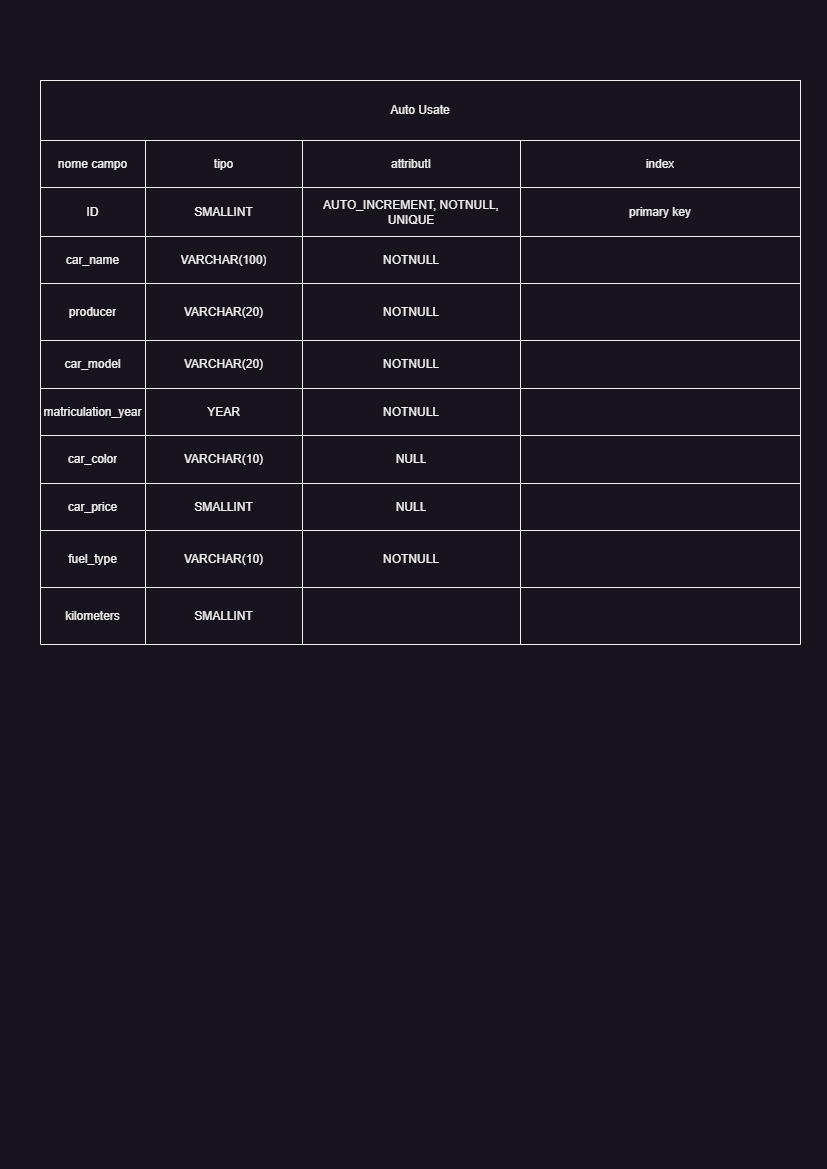

The diagram above was exported from draw.io. Its source (the exported page's mxGraphModel, read from the mxfile embedded in the PNG):
<mxGraphModel dx="1195" dy="630" grid="1" gridSize="10" guides="1" tooltips="1" connect="1" arrows="1" fold="1" page="1" pageScale="1" pageWidth="827" pageHeight="1169" math="0" shadow="0">
  <root>
    <mxCell id="0" />
    <mxCell id="1" parent="0" />
    <mxCell id="8RWSy3vL3uK4bepoI9tF-1" value="" style="shape=table;startSize=0;container=1;collapsible=0;childLayout=tableLayout;" vertex="1" parent="1">
      <mxGeometry x="40" y="140" width="760" height="504" as="geometry" />
    </mxCell>
    <mxCell id="8RWSy3vL3uK4bepoI9tF-2" value="" style="shape=tableRow;horizontal=0;startSize=0;swimlaneHead=0;swimlaneBody=0;strokeColor=inherit;top=0;left=0;bottom=0;right=0;collapsible=0;dropTarget=0;fillColor=none;points=[[0,0.5],[1,0.5]];portConstraint=eastwest;" vertex="1" parent="8RWSy3vL3uK4bepoI9tF-1">
      <mxGeometry width="760" height="47" as="geometry" />
    </mxCell>
    <mxCell id="8RWSy3vL3uK4bepoI9tF-3" value="nome campo" style="shape=partialRectangle;html=1;whiteSpace=wrap;connectable=0;strokeColor=inherit;overflow=hidden;fillColor=none;top=0;left=0;bottom=0;right=0;pointerEvents=1;" vertex="1" parent="8RWSy3vL3uK4bepoI9tF-2">
      <mxGeometry width="105" height="47" as="geometry">
        <mxRectangle width="105" height="47" as="alternateBounds" />
      </mxGeometry>
    </mxCell>
    <mxCell id="8RWSy3vL3uK4bepoI9tF-4" value="tipo" style="shape=partialRectangle;html=1;whiteSpace=wrap;connectable=0;strokeColor=inherit;overflow=hidden;fillColor=none;top=0;left=0;bottom=0;right=0;pointerEvents=1;" vertex="1" parent="8RWSy3vL3uK4bepoI9tF-2">
      <mxGeometry x="105" width="157" height="47" as="geometry">
        <mxRectangle width="157" height="47" as="alternateBounds" />
      </mxGeometry>
    </mxCell>
    <mxCell id="8RWSy3vL3uK4bepoI9tF-5" value="attributI" style="shape=partialRectangle;html=1;whiteSpace=wrap;connectable=0;strokeColor=inherit;overflow=hidden;fillColor=none;top=0;left=0;bottom=0;right=0;pointerEvents=1;" vertex="1" parent="8RWSy3vL3uK4bepoI9tF-2">
      <mxGeometry x="262" width="218" height="47" as="geometry">
        <mxRectangle width="218" height="47" as="alternateBounds" />
      </mxGeometry>
    </mxCell>
    <mxCell id="8RWSy3vL3uK4bepoI9tF-6" value="index" style="shape=partialRectangle;html=1;whiteSpace=wrap;connectable=0;strokeColor=inherit;overflow=hidden;fillColor=none;top=0;left=0;bottom=0;right=0;pointerEvents=1;" vertex="1" parent="8RWSy3vL3uK4bepoI9tF-2">
      <mxGeometry x="480" width="280" height="47" as="geometry">
        <mxRectangle width="280" height="47" as="alternateBounds" />
      </mxGeometry>
    </mxCell>
    <mxCell id="8RWSy3vL3uK4bepoI9tF-7" value="" style="shape=tableRow;horizontal=0;startSize=0;swimlaneHead=0;swimlaneBody=0;strokeColor=inherit;top=0;left=0;bottom=0;right=0;collapsible=0;dropTarget=0;fillColor=none;points=[[0,0.5],[1,0.5]];portConstraint=eastwest;" vertex="1" parent="8RWSy3vL3uK4bepoI9tF-1">
      <mxGeometry y="47" width="760" height="49" as="geometry" />
    </mxCell>
    <mxCell id="8RWSy3vL3uK4bepoI9tF-8" value="ID" style="shape=partialRectangle;html=1;whiteSpace=wrap;connectable=0;strokeColor=inherit;overflow=hidden;fillColor=none;top=0;left=0;bottom=0;right=0;pointerEvents=1;" vertex="1" parent="8RWSy3vL3uK4bepoI9tF-7">
      <mxGeometry width="105" height="49" as="geometry">
        <mxRectangle width="105" height="49" as="alternateBounds" />
      </mxGeometry>
    </mxCell>
    <mxCell id="8RWSy3vL3uK4bepoI9tF-9" value="SMALLINT" style="shape=partialRectangle;html=1;whiteSpace=wrap;connectable=0;strokeColor=inherit;overflow=hidden;fillColor=none;top=0;left=0;bottom=0;right=0;pointerEvents=1;" vertex="1" parent="8RWSy3vL3uK4bepoI9tF-7">
      <mxGeometry x="105" width="157" height="49" as="geometry">
        <mxRectangle width="157" height="49" as="alternateBounds" />
      </mxGeometry>
    </mxCell>
    <mxCell id="8RWSy3vL3uK4bepoI9tF-10" value="AUTO_INCREMENT, NOTNULL, UNIQUE" style="shape=partialRectangle;html=1;whiteSpace=wrap;connectable=0;strokeColor=inherit;overflow=hidden;fillColor=none;top=0;left=0;bottom=0;right=0;pointerEvents=1;" vertex="1" parent="8RWSy3vL3uK4bepoI9tF-7">
      <mxGeometry x="262" width="218" height="49" as="geometry">
        <mxRectangle width="218" height="49" as="alternateBounds" />
      </mxGeometry>
    </mxCell>
    <mxCell id="8RWSy3vL3uK4bepoI9tF-11" value="primary key" style="shape=partialRectangle;html=1;whiteSpace=wrap;connectable=0;strokeColor=inherit;overflow=hidden;fillColor=none;top=0;left=0;bottom=0;right=0;pointerEvents=1;" vertex="1" parent="8RWSy3vL3uK4bepoI9tF-7">
      <mxGeometry x="480" width="280" height="49" as="geometry">
        <mxRectangle width="280" height="49" as="alternateBounds" />
      </mxGeometry>
    </mxCell>
    <mxCell id="8RWSy3vL3uK4bepoI9tF-12" value="" style="shape=tableRow;horizontal=0;startSize=0;swimlaneHead=0;swimlaneBody=0;strokeColor=inherit;top=0;left=0;bottom=0;right=0;collapsible=0;dropTarget=0;fillColor=none;points=[[0,0.5],[1,0.5]];portConstraint=eastwest;" vertex="1" parent="8RWSy3vL3uK4bepoI9tF-1">
      <mxGeometry y="96" width="760" height="47" as="geometry" />
    </mxCell>
    <mxCell id="8RWSy3vL3uK4bepoI9tF-13" value="car_name" style="shape=partialRectangle;html=1;whiteSpace=wrap;connectable=0;strokeColor=inherit;overflow=hidden;fillColor=none;top=0;left=0;bottom=0;right=0;pointerEvents=1;" vertex="1" parent="8RWSy3vL3uK4bepoI9tF-12">
      <mxGeometry width="105" height="47" as="geometry">
        <mxRectangle width="105" height="47" as="alternateBounds" />
      </mxGeometry>
    </mxCell>
    <mxCell id="8RWSy3vL3uK4bepoI9tF-14" value="VARCHAR(100)" style="shape=partialRectangle;html=1;whiteSpace=wrap;connectable=0;strokeColor=inherit;overflow=hidden;fillColor=none;top=0;left=0;bottom=0;right=0;pointerEvents=1;" vertex="1" parent="8RWSy3vL3uK4bepoI9tF-12">
      <mxGeometry x="105" width="157" height="47" as="geometry">
        <mxRectangle width="157" height="47" as="alternateBounds" />
      </mxGeometry>
    </mxCell>
    <mxCell id="8RWSy3vL3uK4bepoI9tF-15" value="NOTNULL" style="shape=partialRectangle;html=1;whiteSpace=wrap;connectable=0;strokeColor=inherit;overflow=hidden;fillColor=none;top=0;left=0;bottom=0;right=0;pointerEvents=1;" vertex="1" parent="8RWSy3vL3uK4bepoI9tF-12">
      <mxGeometry x="262" width="218" height="47" as="geometry">
        <mxRectangle width="218" height="47" as="alternateBounds" />
      </mxGeometry>
    </mxCell>
    <mxCell id="8RWSy3vL3uK4bepoI9tF-16" value="" style="shape=partialRectangle;html=1;whiteSpace=wrap;connectable=0;strokeColor=inherit;overflow=hidden;fillColor=none;top=0;left=0;bottom=0;right=0;pointerEvents=1;" vertex="1" parent="8RWSy3vL3uK4bepoI9tF-12">
      <mxGeometry x="480" width="280" height="47" as="geometry">
        <mxRectangle width="280" height="47" as="alternateBounds" />
      </mxGeometry>
    </mxCell>
    <mxCell id="8RWSy3vL3uK4bepoI9tF-91" style="shape=tableRow;horizontal=0;startSize=0;swimlaneHead=0;swimlaneBody=0;strokeColor=inherit;top=0;left=0;bottom=0;right=0;collapsible=0;dropTarget=0;fillColor=none;points=[[0,0.5],[1,0.5]];portConstraint=eastwest;" vertex="1" parent="8RWSy3vL3uK4bepoI9tF-1">
      <mxGeometry y="143" width="760" height="57" as="geometry" />
    </mxCell>
    <mxCell id="8RWSy3vL3uK4bepoI9tF-92" value="producer" style="shape=partialRectangle;html=1;whiteSpace=wrap;connectable=0;strokeColor=inherit;overflow=hidden;fillColor=none;top=0;left=0;bottom=0;right=0;pointerEvents=1;" vertex="1" parent="8RWSy3vL3uK4bepoI9tF-91">
      <mxGeometry width="105" height="57" as="geometry">
        <mxRectangle width="105" height="57" as="alternateBounds" />
      </mxGeometry>
    </mxCell>
    <mxCell id="8RWSy3vL3uK4bepoI9tF-93" value="VARCHAR(20)" style="shape=partialRectangle;html=1;whiteSpace=wrap;connectable=0;strokeColor=inherit;overflow=hidden;fillColor=none;top=0;left=0;bottom=0;right=0;pointerEvents=1;" vertex="1" parent="8RWSy3vL3uK4bepoI9tF-91">
      <mxGeometry x="105" width="157" height="57" as="geometry">
        <mxRectangle width="157" height="57" as="alternateBounds" />
      </mxGeometry>
    </mxCell>
    <mxCell id="8RWSy3vL3uK4bepoI9tF-94" value="NOTNULL" style="shape=partialRectangle;html=1;whiteSpace=wrap;connectable=0;strokeColor=inherit;overflow=hidden;fillColor=none;top=0;left=0;bottom=0;right=0;pointerEvents=1;" vertex="1" parent="8RWSy3vL3uK4bepoI9tF-91">
      <mxGeometry x="262" width="218" height="57" as="geometry">
        <mxRectangle width="218" height="57" as="alternateBounds" />
      </mxGeometry>
    </mxCell>
    <mxCell id="8RWSy3vL3uK4bepoI9tF-95" style="shape=partialRectangle;html=1;whiteSpace=wrap;connectable=0;strokeColor=inherit;overflow=hidden;fillColor=none;top=0;left=0;bottom=0;right=0;pointerEvents=1;" vertex="1" parent="8RWSy3vL3uK4bepoI9tF-91">
      <mxGeometry x="480" width="280" height="57" as="geometry">
        <mxRectangle width="280" height="57" as="alternateBounds" />
      </mxGeometry>
    </mxCell>
    <mxCell id="8RWSy3vL3uK4bepoI9tF-17" value="" style="shape=tableRow;horizontal=0;startSize=0;swimlaneHead=0;swimlaneBody=0;strokeColor=inherit;top=0;left=0;bottom=0;right=0;collapsible=0;dropTarget=0;fillColor=none;points=[[0,0.5],[1,0.5]];portConstraint=eastwest;" vertex="1" parent="8RWSy3vL3uK4bepoI9tF-1">
      <mxGeometry y="200" width="760" height="48" as="geometry" />
    </mxCell>
    <mxCell id="8RWSy3vL3uK4bepoI9tF-18" value="car_model" style="shape=partialRectangle;html=1;whiteSpace=wrap;connectable=0;strokeColor=inherit;overflow=hidden;fillColor=none;top=0;left=0;bottom=0;right=0;pointerEvents=1;" vertex="1" parent="8RWSy3vL3uK4bepoI9tF-17">
      <mxGeometry width="105" height="48" as="geometry">
        <mxRectangle width="105" height="48" as="alternateBounds" />
      </mxGeometry>
    </mxCell>
    <mxCell id="8RWSy3vL3uK4bepoI9tF-19" value="VARCHAR(20)" style="shape=partialRectangle;html=1;whiteSpace=wrap;connectable=0;strokeColor=inherit;overflow=hidden;fillColor=none;top=0;left=0;bottom=0;right=0;pointerEvents=1;" vertex="1" parent="8RWSy3vL3uK4bepoI9tF-17">
      <mxGeometry x="105" width="157" height="48" as="geometry">
        <mxRectangle width="157" height="48" as="alternateBounds" />
      </mxGeometry>
    </mxCell>
    <mxCell id="8RWSy3vL3uK4bepoI9tF-20" value="NOTNULL" style="shape=partialRectangle;html=1;whiteSpace=wrap;connectable=0;strokeColor=inherit;overflow=hidden;fillColor=none;top=0;left=0;bottom=0;right=0;pointerEvents=1;" vertex="1" parent="8RWSy3vL3uK4bepoI9tF-17">
      <mxGeometry x="262" width="218" height="48" as="geometry">
        <mxRectangle width="218" height="48" as="alternateBounds" />
      </mxGeometry>
    </mxCell>
    <mxCell id="8RWSy3vL3uK4bepoI9tF-21" value="" style="shape=partialRectangle;html=1;whiteSpace=wrap;connectable=0;strokeColor=inherit;overflow=hidden;fillColor=none;top=0;left=0;bottom=0;right=0;pointerEvents=1;" vertex="1" parent="8RWSy3vL3uK4bepoI9tF-17">
      <mxGeometry x="480" width="280" height="48" as="geometry">
        <mxRectangle width="280" height="48" as="alternateBounds" />
      </mxGeometry>
    </mxCell>
    <mxCell id="8RWSy3vL3uK4bepoI9tF-22" value="" style="shape=tableRow;horizontal=0;startSize=0;swimlaneHead=0;swimlaneBody=0;strokeColor=inherit;top=0;left=0;bottom=0;right=0;collapsible=0;dropTarget=0;fillColor=none;points=[[0,0.5],[1,0.5]];portConstraint=eastwest;" vertex="1" parent="8RWSy3vL3uK4bepoI9tF-1">
      <mxGeometry y="248" width="760" height="47" as="geometry" />
    </mxCell>
    <mxCell id="8RWSy3vL3uK4bepoI9tF-23" value="matriculation_year" style="shape=partialRectangle;html=1;whiteSpace=wrap;connectable=0;strokeColor=inherit;overflow=hidden;fillColor=none;top=0;left=0;bottom=0;right=0;pointerEvents=1;" vertex="1" parent="8RWSy3vL3uK4bepoI9tF-22">
      <mxGeometry width="105" height="47" as="geometry">
        <mxRectangle width="105" height="47" as="alternateBounds" />
      </mxGeometry>
    </mxCell>
    <mxCell id="8RWSy3vL3uK4bepoI9tF-24" value="YEAR" style="shape=partialRectangle;html=1;whiteSpace=wrap;connectable=0;strokeColor=inherit;overflow=hidden;fillColor=none;top=0;left=0;bottom=0;right=0;pointerEvents=1;" vertex="1" parent="8RWSy3vL3uK4bepoI9tF-22">
      <mxGeometry x="105" width="157" height="47" as="geometry">
        <mxRectangle width="157" height="47" as="alternateBounds" />
      </mxGeometry>
    </mxCell>
    <mxCell id="8RWSy3vL3uK4bepoI9tF-25" value="NOTNULL" style="shape=partialRectangle;html=1;whiteSpace=wrap;connectable=0;strokeColor=inherit;overflow=hidden;fillColor=none;top=0;left=0;bottom=0;right=0;pointerEvents=1;" vertex="1" parent="8RWSy3vL3uK4bepoI9tF-22">
      <mxGeometry x="262" width="218" height="47" as="geometry">
        <mxRectangle width="218" height="47" as="alternateBounds" />
      </mxGeometry>
    </mxCell>
    <mxCell id="8RWSy3vL3uK4bepoI9tF-26" value="" style="shape=partialRectangle;html=1;whiteSpace=wrap;connectable=0;strokeColor=inherit;overflow=hidden;fillColor=none;top=0;left=0;bottom=0;right=0;pointerEvents=1;" vertex="1" parent="8RWSy3vL3uK4bepoI9tF-22">
      <mxGeometry x="480" width="280" height="47" as="geometry">
        <mxRectangle width="280" height="47" as="alternateBounds" />
      </mxGeometry>
    </mxCell>
    <mxCell id="8RWSy3vL3uK4bepoI9tF-27" value="" style="shape=tableRow;horizontal=0;startSize=0;swimlaneHead=0;swimlaneBody=0;strokeColor=inherit;top=0;left=0;bottom=0;right=0;collapsible=0;dropTarget=0;fillColor=none;points=[[0,0.5],[1,0.5]];portConstraint=eastwest;" vertex="1" parent="8RWSy3vL3uK4bepoI9tF-1">
      <mxGeometry y="295" width="760" height="48" as="geometry" />
    </mxCell>
    <mxCell id="8RWSy3vL3uK4bepoI9tF-28" value="car_color" style="shape=partialRectangle;html=1;whiteSpace=wrap;connectable=0;strokeColor=inherit;overflow=hidden;fillColor=none;top=0;left=0;bottom=0;right=0;pointerEvents=1;" vertex="1" parent="8RWSy3vL3uK4bepoI9tF-27">
      <mxGeometry width="105" height="48" as="geometry">
        <mxRectangle width="105" height="48" as="alternateBounds" />
      </mxGeometry>
    </mxCell>
    <mxCell id="8RWSy3vL3uK4bepoI9tF-29" value="VARCHAR(10)" style="shape=partialRectangle;html=1;whiteSpace=wrap;connectable=0;strokeColor=inherit;overflow=hidden;fillColor=none;top=0;left=0;bottom=0;right=0;pointerEvents=1;" vertex="1" parent="8RWSy3vL3uK4bepoI9tF-27">
      <mxGeometry x="105" width="157" height="48" as="geometry">
        <mxRectangle width="157" height="48" as="alternateBounds" />
      </mxGeometry>
    </mxCell>
    <mxCell id="8RWSy3vL3uK4bepoI9tF-30" value="NULL" style="shape=partialRectangle;html=1;whiteSpace=wrap;connectable=0;strokeColor=inherit;overflow=hidden;fillColor=none;top=0;left=0;bottom=0;right=0;pointerEvents=1;" vertex="1" parent="8RWSy3vL3uK4bepoI9tF-27">
      <mxGeometry x="262" width="218" height="48" as="geometry">
        <mxRectangle width="218" height="48" as="alternateBounds" />
      </mxGeometry>
    </mxCell>
    <mxCell id="8RWSy3vL3uK4bepoI9tF-31" value="" style="shape=partialRectangle;html=1;whiteSpace=wrap;connectable=0;strokeColor=inherit;overflow=hidden;fillColor=none;top=0;left=0;bottom=0;right=0;pointerEvents=1;" vertex="1" parent="8RWSy3vL3uK4bepoI9tF-27">
      <mxGeometry x="480" width="280" height="48" as="geometry">
        <mxRectangle width="280" height="48" as="alternateBounds" />
      </mxGeometry>
    </mxCell>
    <mxCell id="8RWSy3vL3uK4bepoI9tF-32" value="" style="shape=tableRow;horizontal=0;startSize=0;swimlaneHead=0;swimlaneBody=0;strokeColor=inherit;top=0;left=0;bottom=0;right=0;collapsible=0;dropTarget=0;fillColor=none;points=[[0,0.5],[1,0.5]];portConstraint=eastwest;" vertex="1" parent="8RWSy3vL3uK4bepoI9tF-1">
      <mxGeometry y="343" width="760" height="47" as="geometry" />
    </mxCell>
    <mxCell id="8RWSy3vL3uK4bepoI9tF-33" value="car_price" style="shape=partialRectangle;html=1;whiteSpace=wrap;connectable=0;strokeColor=inherit;overflow=hidden;fillColor=none;top=0;left=0;bottom=0;right=0;pointerEvents=1;" vertex="1" parent="8RWSy3vL3uK4bepoI9tF-32">
      <mxGeometry width="105" height="47" as="geometry">
        <mxRectangle width="105" height="47" as="alternateBounds" />
      </mxGeometry>
    </mxCell>
    <mxCell id="8RWSy3vL3uK4bepoI9tF-34" value="SMALLINT" style="shape=partialRectangle;html=1;whiteSpace=wrap;connectable=0;strokeColor=inherit;overflow=hidden;fillColor=none;top=0;left=0;bottom=0;right=0;pointerEvents=1;" vertex="1" parent="8RWSy3vL3uK4bepoI9tF-32">
      <mxGeometry x="105" width="157" height="47" as="geometry">
        <mxRectangle width="157" height="47" as="alternateBounds" />
      </mxGeometry>
    </mxCell>
    <mxCell id="8RWSy3vL3uK4bepoI9tF-35" value="NULL" style="shape=partialRectangle;html=1;whiteSpace=wrap;connectable=0;strokeColor=inherit;overflow=hidden;fillColor=none;top=0;left=0;bottom=0;right=0;pointerEvents=1;" vertex="1" parent="8RWSy3vL3uK4bepoI9tF-32">
      <mxGeometry x="262" width="218" height="47" as="geometry">
        <mxRectangle width="218" height="47" as="alternateBounds" />
      </mxGeometry>
    </mxCell>
    <mxCell id="8RWSy3vL3uK4bepoI9tF-36" value="" style="shape=partialRectangle;html=1;whiteSpace=wrap;connectable=0;strokeColor=inherit;overflow=hidden;fillColor=none;top=0;left=0;bottom=0;right=0;pointerEvents=1;" vertex="1" parent="8RWSy3vL3uK4bepoI9tF-32">
      <mxGeometry x="480" width="280" height="47" as="geometry">
        <mxRectangle width="280" height="47" as="alternateBounds" />
      </mxGeometry>
    </mxCell>
    <mxCell id="8RWSy3vL3uK4bepoI9tF-37" value="" style="shape=tableRow;horizontal=0;startSize=0;swimlaneHead=0;swimlaneBody=0;strokeColor=inherit;top=0;left=0;bottom=0;right=0;collapsible=0;dropTarget=0;fillColor=none;points=[[0,0.5],[1,0.5]];portConstraint=eastwest;" vertex="1" parent="8RWSy3vL3uK4bepoI9tF-1">
      <mxGeometry y="390" width="760" height="57" as="geometry" />
    </mxCell>
    <mxCell id="8RWSy3vL3uK4bepoI9tF-38" value="fuel_type" style="shape=partialRectangle;html=1;whiteSpace=wrap;connectable=0;strokeColor=inherit;overflow=hidden;fillColor=none;top=0;left=0;bottom=0;right=0;pointerEvents=1;" vertex="1" parent="8RWSy3vL3uK4bepoI9tF-37">
      <mxGeometry width="105" height="57" as="geometry">
        <mxRectangle width="105" height="57" as="alternateBounds" />
      </mxGeometry>
    </mxCell>
    <mxCell id="8RWSy3vL3uK4bepoI9tF-39" value="VARCHAR(10)" style="shape=partialRectangle;html=1;whiteSpace=wrap;connectable=0;strokeColor=inherit;overflow=hidden;fillColor=none;top=0;left=0;bottom=0;right=0;pointerEvents=1;" vertex="1" parent="8RWSy3vL3uK4bepoI9tF-37">
      <mxGeometry x="105" width="157" height="57" as="geometry">
        <mxRectangle width="157" height="57" as="alternateBounds" />
      </mxGeometry>
    </mxCell>
    <mxCell id="8RWSy3vL3uK4bepoI9tF-40" value="NOTNULL" style="shape=partialRectangle;html=1;whiteSpace=wrap;connectable=0;strokeColor=inherit;overflow=hidden;fillColor=none;top=0;left=0;bottom=0;right=0;pointerEvents=1;" vertex="1" parent="8RWSy3vL3uK4bepoI9tF-37">
      <mxGeometry x="262" width="218" height="57" as="geometry">
        <mxRectangle width="218" height="57" as="alternateBounds" />
      </mxGeometry>
    </mxCell>
    <mxCell id="8RWSy3vL3uK4bepoI9tF-41" value="" style="shape=partialRectangle;html=1;whiteSpace=wrap;connectable=0;strokeColor=inherit;overflow=hidden;fillColor=none;top=0;left=0;bottom=0;right=0;pointerEvents=1;" vertex="1" parent="8RWSy3vL3uK4bepoI9tF-37">
      <mxGeometry x="480" width="280" height="57" as="geometry">
        <mxRectangle width="280" height="57" as="alternateBounds" />
      </mxGeometry>
    </mxCell>
    <mxCell id="8RWSy3vL3uK4bepoI9tF-73" style="shape=tableRow;horizontal=0;startSize=0;swimlaneHead=0;swimlaneBody=0;strokeColor=inherit;top=0;left=0;bottom=0;right=0;collapsible=0;dropTarget=0;fillColor=none;points=[[0,0.5],[1,0.5]];portConstraint=eastwest;" vertex="1" parent="8RWSy3vL3uK4bepoI9tF-1">
      <mxGeometry y="447" width="760" height="57" as="geometry" />
    </mxCell>
    <mxCell id="8RWSy3vL3uK4bepoI9tF-74" value="kilometers" style="shape=partialRectangle;html=1;whiteSpace=wrap;connectable=0;strokeColor=inherit;overflow=hidden;fillColor=none;top=0;left=0;bottom=0;right=0;pointerEvents=1;" vertex="1" parent="8RWSy3vL3uK4bepoI9tF-73">
      <mxGeometry width="105" height="57" as="geometry">
        <mxRectangle width="105" height="57" as="alternateBounds" />
      </mxGeometry>
    </mxCell>
    <mxCell id="8RWSy3vL3uK4bepoI9tF-75" value="SMALLINT" style="shape=partialRectangle;html=1;whiteSpace=wrap;connectable=0;strokeColor=inherit;overflow=hidden;fillColor=none;top=0;left=0;bottom=0;right=0;pointerEvents=1;" vertex="1" parent="8RWSy3vL3uK4bepoI9tF-73">
      <mxGeometry x="105" width="157" height="57" as="geometry">
        <mxRectangle width="157" height="57" as="alternateBounds" />
      </mxGeometry>
    </mxCell>
    <mxCell id="8RWSy3vL3uK4bepoI9tF-76" style="shape=partialRectangle;html=1;whiteSpace=wrap;connectable=0;strokeColor=inherit;overflow=hidden;fillColor=none;top=0;left=0;bottom=0;right=0;pointerEvents=1;" vertex="1" parent="8RWSy3vL3uK4bepoI9tF-73">
      <mxGeometry x="262" width="218" height="57" as="geometry">
        <mxRectangle width="218" height="57" as="alternateBounds" />
      </mxGeometry>
    </mxCell>
    <mxCell id="8RWSy3vL3uK4bepoI9tF-77" style="shape=partialRectangle;html=1;whiteSpace=wrap;connectable=0;strokeColor=inherit;overflow=hidden;fillColor=none;top=0;left=0;bottom=0;right=0;pointerEvents=1;" vertex="1" parent="8RWSy3vL3uK4bepoI9tF-73">
      <mxGeometry x="480" width="280" height="57" as="geometry">
        <mxRectangle width="280" height="57" as="alternateBounds" />
      </mxGeometry>
    </mxCell>
    <mxCell id="8RWSy3vL3uK4bepoI9tF-42" value="Auto Usate" style="rounded=0;whiteSpace=wrap;html=1;" vertex="1" parent="1">
      <mxGeometry x="40" y="80" width="760" height="60" as="geometry" />
    </mxCell>
  </root>
</mxGraphModel>